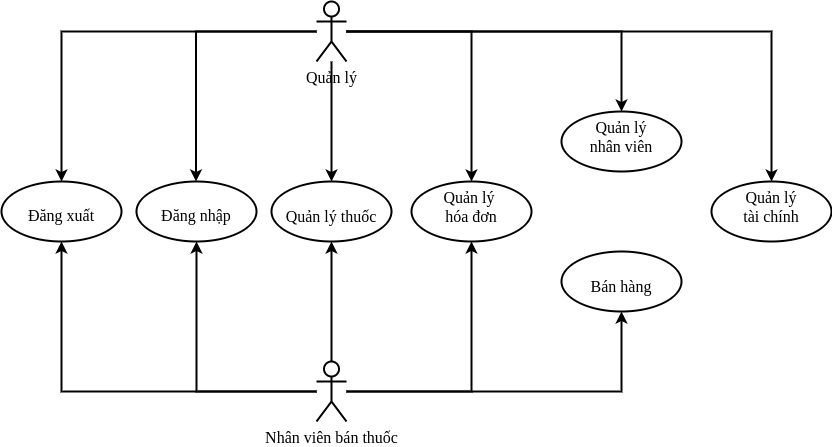

The diagram above was exported from draw.io. Its source (the exported page's mxGraphModel, read from the mxfile embedded in the PNG):
<mxGraphModel dx="868" dy="1661" grid="1" gridSize="10" guides="1" tooltips="1" connect="1" arrows="1" fold="1" page="1" pageScale="1" pageWidth="850" pageHeight="1100" math="0" shadow="0">
  <root>
    <mxCell id="0" />
    <mxCell id="1" parent="0" />
    <mxCell id="CdO9tkvcThOz8ckRoN7T-22" value="&lt;br&gt;Đăng nhập&lt;br&gt;" style="ellipse;whiteSpace=wrap;html=1;fontSize=16;fontFamily=Times New Roman;verticalAlign=top;strokeWidth=2;align=center;spacingTop=-1;" parent="1" vertex="1">
      <mxGeometry x="175" y="100" width="120" height="60" as="geometry" />
    </mxCell>
    <mxCell id="CdO9tkvcThOz8ckRoN7T-24" value="&lt;br&gt;Đăng xuất&lt;br&gt;" style="ellipse;whiteSpace=wrap;html=1;fontSize=16;fontFamily=Times New Roman;verticalAlign=top;strokeWidth=2;align=center;spacingTop=-1;" parent="1" vertex="1">
      <mxGeometry x="40" y="100" width="120" height="60" as="geometry" />
    </mxCell>
    <mxCell id="CdO9tkvcThOz8ckRoN7T-29" value="" style="edgeStyle=orthogonalEdgeStyle;rounded=0;orthogonalLoop=1;jettySize=auto;html=1;fontFamily=Times New Roman;fontSize=16;strokeWidth=2;align=center;spacingTop=-1;entryX=0.5;entryY=0;entryDx=0;entryDy=0;" parent="1" source="CdO9tkvcThOz8ckRoN7T-28" target="CdO9tkvcThOz8ckRoN7T-24" edge="1">
      <mxGeometry relative="1" as="geometry">
        <mxPoint x="230" y="20" as="sourcePoint" />
        <mxPoint x="110" y="-90" as="targetPoint" />
      </mxGeometry>
    </mxCell>
    <mxCell id="CdO9tkvcThOz8ckRoN7T-31" value="" style="edgeStyle=orthogonalEdgeStyle;rounded=0;orthogonalLoop=1;jettySize=auto;html=1;fontFamily=Times New Roman;fontSize=16;strokeWidth=2;align=center;spacingTop=-1;entryX=0.5;entryY=0;entryDx=0;entryDy=0;" parent="1" source="CdO9tkvcThOz8ckRoN7T-28" edge="1">
      <mxGeometry relative="1" as="geometry">
        <mxPoint x="234.5" y="-180" as="sourcePoint" />
        <mxPoint x="234.5" y="100" as="targetPoint" />
      </mxGeometry>
    </mxCell>
    <mxCell id="CdO9tkvcThOz8ckRoN7T-56" style="edgeStyle=orthogonalEdgeStyle;rounded=0;orthogonalLoop=1;jettySize=auto;html=1;entryX=0.5;entryY=0;entryDx=0;entryDy=0;fontFamily=Times New Roman;fontSize=16;strokeWidth=2;" parent="1" source="CdO9tkvcThOz8ckRoN7T-28" target="CdO9tkvcThOz8ckRoN7T-49" edge="1">
      <mxGeometry relative="1" as="geometry" />
    </mxCell>
    <mxCell id="CdO9tkvcThOz8ckRoN7T-57" style="edgeStyle=orthogonalEdgeStyle;rounded=0;orthogonalLoop=1;jettySize=auto;html=1;entryX=0.5;entryY=0;entryDx=0;entryDy=0;fontFamily=Times New Roman;fontSize=16;strokeWidth=2;" parent="1" source="CdO9tkvcThOz8ckRoN7T-28" target="CdO9tkvcThOz8ckRoN7T-51" edge="1">
      <mxGeometry relative="1" as="geometry" />
    </mxCell>
    <mxCell id="CdO9tkvcThOz8ckRoN7T-59" style="edgeStyle=orthogonalEdgeStyle;rounded=0;orthogonalLoop=1;jettySize=auto;html=1;entryX=0.5;entryY=0;entryDx=0;entryDy=0;fontFamily=Times New Roman;fontSize=16;strokeWidth=2;" parent="1" source="CdO9tkvcThOz8ckRoN7T-28" target="CdO9tkvcThOz8ckRoN7T-39" edge="1">
      <mxGeometry relative="1" as="geometry" />
    </mxCell>
    <mxCell id="CdO9tkvcThOz8ckRoN7T-28" value="Quản lý&lt;br&gt;" style="shape=umlActor;verticalLabelPosition=bottom;verticalAlign=top;html=1;outlineConnect=0;fontFamily=Times New Roman;fontSize=16;strokeWidth=2;" parent="1" vertex="1">
      <mxGeometry x="355" y="-80" width="30" height="60" as="geometry" />
    </mxCell>
    <mxCell id="CdO9tkvcThOz8ckRoN7T-36" value="" style="edgeStyle=orthogonalEdgeStyle;rounded=0;orthogonalLoop=1;jettySize=auto;html=1;fontFamily=Times New Roman;fontSize=16;strokeWidth=2;" parent="1" source="CdO9tkvcThOz8ckRoN7T-28" target="CdO9tkvcThOz8ckRoN7T-37" edge="1">
      <mxGeometry relative="1" as="geometry">
        <mxPoint x="380" y="-20" as="sourcePoint" />
      </mxGeometry>
    </mxCell>
    <mxCell id="CdO9tkvcThOz8ckRoN7T-37" value="Quản lý&lt;br&gt;nhân viên" style="ellipse;whiteSpace=wrap;html=1;fontSize=16;fontFamily=Times New Roman;verticalAlign=top;strokeWidth=2;" parent="1" vertex="1">
      <mxGeometry x="600" y="30" width="120" height="60" as="geometry" />
    </mxCell>
    <mxCell id="CdO9tkvcThOz8ckRoN7T-39" value="&lt;br&gt;Quản lý thuốc" style="ellipse;whiteSpace=wrap;html=1;fontSize=16;fontFamily=Times New Roman;verticalAlign=top;strokeWidth=2;" parent="1" vertex="1">
      <mxGeometry x="310" y="100" width="120" height="60" as="geometry" />
    </mxCell>
    <mxCell id="CdO9tkvcThOz8ckRoN7T-41" style="edgeStyle=orthogonalEdgeStyle;rounded=0;orthogonalLoop=1;jettySize=auto;html=1;entryX=0.5;entryY=1;entryDx=0;entryDy=0;fontFamily=Times New Roman;fontSize=16;strokeWidth=2;" parent="1" source="CdO9tkvcThOz8ckRoN7T-40" target="CdO9tkvcThOz8ckRoN7T-24" edge="1">
      <mxGeometry relative="1" as="geometry" />
    </mxCell>
    <mxCell id="CdO9tkvcThOz8ckRoN7T-42" style="edgeStyle=orthogonalEdgeStyle;rounded=0;orthogonalLoop=1;jettySize=auto;html=1;entryX=0.5;entryY=1;entryDx=0;entryDy=0;fontFamily=Times New Roman;fontSize=16;strokeWidth=2;" parent="1" source="CdO9tkvcThOz8ckRoN7T-40" target="CdO9tkvcThOz8ckRoN7T-22" edge="1">
      <mxGeometry relative="1" as="geometry" />
    </mxCell>
    <mxCell id="CdO9tkvcThOz8ckRoN7T-44" style="edgeStyle=orthogonalEdgeStyle;rounded=0;orthogonalLoop=1;jettySize=auto;html=1;entryX=0.5;entryY=1;entryDx=0;entryDy=0;fontFamily=Times New Roman;fontSize=16;strokeWidth=2;" parent="1" source="CdO9tkvcThOz8ckRoN7T-40" target="CdO9tkvcThOz8ckRoN7T-39" edge="1">
      <mxGeometry relative="1" as="geometry" />
    </mxCell>
    <mxCell id="CdO9tkvcThOz8ckRoN7T-53" style="edgeStyle=orthogonalEdgeStyle;rounded=0;orthogonalLoop=1;jettySize=auto;html=1;entryX=0.5;entryY=1;entryDx=0;entryDy=0;fontFamily=Times New Roman;fontSize=16;strokeWidth=2;" parent="1" source="CdO9tkvcThOz8ckRoN7T-40" target="CdO9tkvcThOz8ckRoN7T-51" edge="1">
      <mxGeometry relative="1" as="geometry" />
    </mxCell>
    <mxCell id="CdO9tkvcThOz8ckRoN7T-63" value="" style="edgeStyle=orthogonalEdgeStyle;rounded=0;orthogonalLoop=1;jettySize=auto;html=1;fontFamily=Times New Roman;fontSize=16;strokeWidth=2;" parent="1" source="CdO9tkvcThOz8ckRoN7T-40" target="CdO9tkvcThOz8ckRoN7T-62" edge="1">
      <mxGeometry relative="1" as="geometry" />
    </mxCell>
    <mxCell id="CdO9tkvcThOz8ckRoN7T-40" value="Nhân viên bán thuốc" style="shape=umlActor;verticalLabelPosition=bottom;verticalAlign=top;html=1;outlineConnect=0;fontFamily=Times New Roman;fontSize=16;strokeWidth=2;" parent="1" vertex="1">
      <mxGeometry x="355" y="280" width="30" height="60" as="geometry" />
    </mxCell>
    <mxCell id="CdO9tkvcThOz8ckRoN7T-49" value="Quản lý&lt;br&gt;tài chính&lt;br&gt;" style="ellipse;whiteSpace=wrap;html=1;fontSize=16;fontFamily=Times New Roman;verticalAlign=top;strokeWidth=2;" parent="1" vertex="1">
      <mxGeometry x="750" y="100" width="120" height="60" as="geometry" />
    </mxCell>
    <mxCell id="CdO9tkvcThOz8ckRoN7T-51" value="Quản lý &lt;br&gt;hóa đơn" style="ellipse;whiteSpace=wrap;html=1;fontSize=16;fontFamily=Times New Roman;verticalAlign=top;strokeWidth=2;" parent="1" vertex="1">
      <mxGeometry x="450" y="100" width="120" height="60" as="geometry" />
    </mxCell>
    <mxCell id="CdO9tkvcThOz8ckRoN7T-62" value="&lt;br&gt;Bán hàng&lt;br&gt;" style="ellipse;whiteSpace=wrap;html=1;fontSize=16;fontFamily=Times New Roman;verticalAlign=top;strokeWidth=2;" parent="1" vertex="1">
      <mxGeometry x="600" y="170" width="120" height="60" as="geometry" />
    </mxCell>
  </root>
</mxGraphModel>